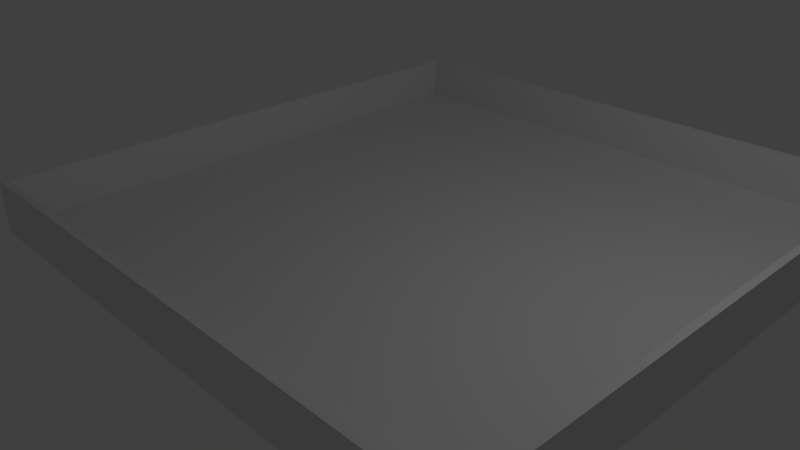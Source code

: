 # Source: board-final.blend  (saved by Blender 2.73.0; exported with 4.5.12 LTS)
import bpy
from mathutils import Matrix  # noqa: F401  (used for matrix-valued properties, if any)

bpy.ops.wm.read_factory_settings(use_empty=True)
scene = bpy.context.scene
scene.name = 'Scene'

# ---- collections
col_collection_1 = bpy.data.collections.new('Collection 1'); scene.collection.children.link(col_collection_1)

# ---- world
world_world = bpy.data.worlds.new('World'); scene.world = world_world
world_world.color = (0.05088, 0.05088, 0.05088)
world_world.use_sun_shadow = False
world_world.sun_shadow_jitter_overblur = 0.0
world_world.cycles.sampling_method = 'MANUAL'
world_world.cycles.sample_map_resolution = 256

# ---- cameras
cam_camera = bpy.data.cameras.new('Camera')
cam_camera.clip_end = 100.0
cam_camera.lens = 35.0
cam_camera.sensor_width = 32.0
cam_camera.sensor_height = 18.0
cam_camera.ortho_scale = 7.314
cam_camera.dof.focus_distance = 0.0
cam_camera.dof.aperture_fstop = 128.0

# ---- lights
light_lamp = bpy.data.lights.new('Lamp', 'POINT')
light_lamp.transmission_factor = 0.0
light_lamp.cutoff_distance = 30.0
light_lamp.energy = 100.0
light_lamp.shadow_buffer_clip_start = 1.001
light_lamp.shadow_soft_size = 0.1
light_lamp.shadow_maximum_resolution = 0.006
light_lamp.use_absolute_resolution = True
light_lamp.cycles.use_multiple_importance_sampling = False

# ---- meshes
me_cube_005 = bpy.data.meshes.new('Cube.005')
me_cube_005.from_pydata([(-1.0, -1.0, -1.0), (-1.0, 1.0, -1.0), (1.0, 1.0, -1.0), (1.0, -1.0, -1.0), (-1.0, -1.0, 1.0), (-1.0, 1.0, 1.0), (1.0, 1.0, 1.0), (1.0, -1.0, 1.0), (-1.001, -0.9973, -0.955), (-1.026, -0.9973, -0.955), (-1.026, 1.014, -0.955), (-1.001, 1.014, -0.955), (-1.001, -0.9973, 13.84), (-1.026, -0.9973, 13.84), (-1.026, 1.014, 13.84), (-1.001, 1.014, 13.84), (1.026, -1.022, -0.9703), (1.001, -1.022, -0.9703), (1.001, 0.9897, -0.9703), (1.026, 0.9897, -0.9703), (1.026, -1.022, 13.83), (1.001, -1.022, 13.83), (1.001, 0.9897, 13.83), (1.026, 0.9897, 13.83), (-1.0, 0.9901, -1.003), (-1.0, 1.015, -1.003), (1.027, 1.015, -1.003), (1.027, 0.9901, -1.003), (-1.0, 0.9901, 13.8), (-1.0, 1.015, 13.8), (1.027, 1.015, 13.8), (1.027, 0.9901, 13.8), (-1.026, -1.022, -0.9977), (-1.026, -0.9972, -0.9977), (1.001, -0.9972, -0.9977), (1.001, -1.022, -0.9977), (-1.026, -1.022, 13.8), (-1.026, -0.9972, 13.8), (1.001, -0.9972, 13.8), (1.001, -1.022, 13.8)], [], [(4, 5, 1, 0), (5, 6, 2, 1), (6, 7, 3, 2), (7, 4, 0, 3), (0, 1, 2, 3), (7, 6, 5, 4), (12, 13, 9, 8), (13, 14, 10, 9), (14, 15, 11, 10), (15, 12, 8, 11), (8, 9, 10, 11), (15, 14, 13, 12), (20, 21, 17, 16), (21, 22, 18, 17), (22, 23, 19, 18), (23, 20, 16, 19), (16, 17, 18, 19), (23, 22, 21, 20), (28, 29, 25, 24), (29, 30, 26, 25), (30, 31, 27, 26), (31, 28, 24, 27), (24, 25, 26, 27), (31, 30, 29, 28), (36, 37, 33, 32), (37, 38, 34, 33), (38, 39, 35, 34), (39, 36, 32, 35), (32, 33, 34, 35), (39, 38, 37, 36)])
_uv = me_cube_005.uv_layers.new(name='UVMap')
_uv.uv.foreach_set('vector', [0.4869, 0.8807, 0.6057, 0.8807, 0.6057, 0.9996, 0.4869, 0.9996, 0.8471, 0.9996, 0.8471, 0.8807, 0.9659, 0.8807, 0.9659, 0.9996, 0.1192, 0.9996, 0.0003712, 0.9996, 0.0003712, 0.8808, 0.1192, 0.8808, 0.8456, 0.9996, 0.7268, 0.9996, 0.7268, 0.8807, 0.8456, 0.8807, 0.6065, 0.9996, 0.6065, 0.8807, 0.7253, 0.8807, 0.7253, 0.9996, 0.4838, 0.8807, 0.4838, 0.9996, 0.3649, 0.9996, 0.3649, 0.8807, 0.9722, 0.8256, 0.9674, 0.8255, 0.9674, 0.5507, 0.9722, 0.5507, 0.726, 0.88, 0.6065, 0.88, 0.6065, 0.0003712, 0.726, 0.0003712, 0.9722, 0.2753, 0.9674, 0.2752, 0.9675, 0.0003712, 0.9723, 0.0004481, 0.9666, 0.88, 0.8471, 0.88, 0.8471, 0.0003712, 0.9666, 0.0003712, 0.12, 0.8901, 0.12, 0.8883, 0.2213, 0.8883, 0.2213, 0.8901, 0.2213, 0.8858, 0.2213, 0.8876, 0.12, 0.8876, 0.12, 0.8858, 0.9777, 0.8256, 0.9729, 0.8255, 0.9729, 0.5507, 0.9777, 0.5507, 0.8463, 0.88, 0.7268, 0.88, 0.7268, 0.0003712, 0.8463, 0.0003712, 0.9778, 0.2753, 0.973, 0.2752, 0.973, 0.0003712, 0.9778, 0.0004464, 0.6057, 0.88, 0.4862, 0.88, 0.4862, 0.0003712, 0.6057, 0.0003712, 0.222, 0.8901, 0.2221, 0.8883, 0.3234, 0.8883, 0.3234, 0.8901, 0.3234, 0.8858, 0.3234, 0.8876, 0.222, 0.8876, 0.2221, 0.8858, 0.9833, 0.5499, 0.9785, 0.5498, 0.9785, 0.276, 0.9833, 0.2761, 0.1208, 0.88, 0.0003712, 0.88, 0.0006742, 0.0003712, 0.1212, 0.0004127, 0.9778, 0.5499, 0.973, 0.5498, 0.973, 0.276, 0.9778, 0.2761, 0.2424, 0.88, 0.1219, 0.88, 0.1222, 0.0003712, 0.2427, 0.0004127, 0.12, 0.885, 0.12, 0.8833, 0.2213, 0.8833, 0.2213, 0.885, 0.2213, 0.8808, 0.2213, 0.8825, 0.12, 0.8825, 0.12, 0.8808, 0.9832, 0.8245, 0.9785, 0.8245, 0.9785, 0.5507, 0.9832, 0.5507, 0.3639, 0.88, 0.2434, 0.88, 0.2437, 0.0003712, 0.3642, 0.0004127, 0.9722, 0.5499, 0.9674, 0.5498, 0.9675, 0.276, 0.9723, 0.2761, 0.4854, 0.88, 0.3649, 0.88, 0.3649, 0.0003712, 0.4854, 0.0003712, 0.222, 0.885, 0.2221, 0.8833, 0.3234, 0.8833, 0.3234, 0.885, 0.3234, 0.8808, 0.3234, 0.8825, 0.222, 0.8825, 0.2221, 0.8808])
me_cube_005.use_remesh_preserve_volume = False
me_cube_005.use_remesh_preserve_attributes = False
me_cube_005.use_mirror_vertex_groups = False
me_cube_005.update()

# ---- objects
ob_cube_004 = bpy.data.objects.new('Cube.004', me_cube_005)
ob_lamp = bpy.data.objects.new('Lamp', light_lamp)
ob_camera = bpy.data.objects.new('Camera', cam_camera)

# ---- transforms, parenting, visibility, modifiers, constraints
ob_cube_004.location = (0.06163, -0.008155, 0.06635)
ob_cube_004.scale = (3.966, 3.997, 0.05)
ob_cube_004.lineart.crease_threshold = 0.0
ob_lamp.location = (3.843, 0.07528, 5.837)
ob_lamp.rotation_euler = (0.6503, 0.05522, 1.866)
ob_lamp.lock_rotations_4d = False
ob_lamp.empty_display_type = 'ARROWS'
ob_lamp.color = (0.0, 0.0, 0.0, 0.0)
ob_lamp.lineart.crease_threshold = 0.0
ob_camera.location = (7.248, -7.438, 5.276)
ob_camera.rotation_euler = (1.109, 0.01082, 0.8149)
ob_camera.lock_rotations_4d = False
ob_camera.empty_display_type = 'ARROWS'
ob_camera.color = (0.0, 0.0, 0.0, 0.0)
ob_camera.display_type = 'WIRE'
ob_camera.lineart.crease_threshold = 0.0

# ---- collection membership
col_collection_1.objects.link(ob_cube_004)
col_collection_1.objects.link(ob_lamp)
col_collection_1.objects.link(ob_camera)

# ---- scene / render settings (as saved in the file)
scene.camera = ob_camera
scene.frame_start = 1; scene.frame_end = 250; scene.frame_set(1)
scene.render.engine = 'BLENDER_EEVEE_NEXT'
scene.render.resolution_percentage = 50
scene.render.dither_intensity = 0.0
scene.cycles.use_denoising = False
scene.cycles.samples = 10
scene.cycles.sampling_pattern = 'TABULATED_SOBOL'
scene.cycles.light_sampling_threshold = 0.0
scene.cycles.use_adaptive_sampling = False
scene.cycles.use_light_tree = False
scene.cycles.blur_glossy = 0.0
scene.cycles.pixel_filter_type = 'GAUSSIAN'
scene.cycles.sample_clamp_indirect = 0.0
scene.view_settings.view_transform = 'Standard'
bpy.context.view_layer.update()
